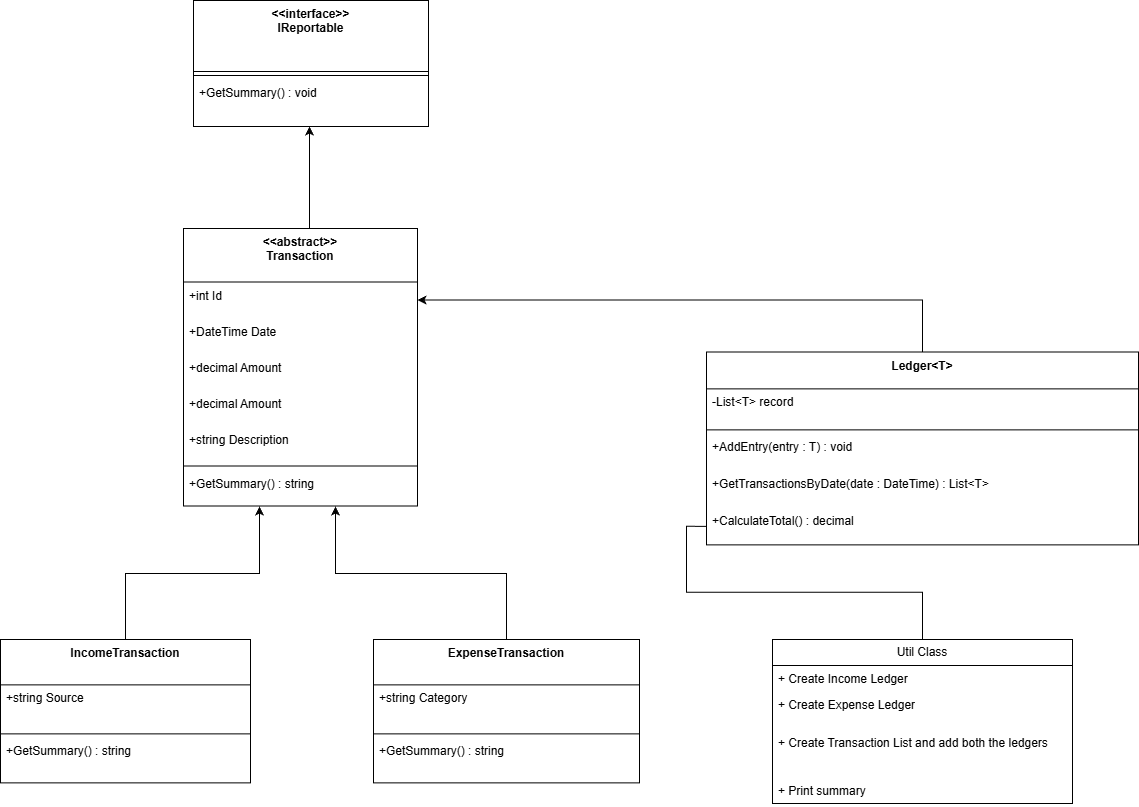

The diagram above was exported from draw.io. Its source (the exported page's mxGraphModel, read from the mxfile embedded in the PNG):
<mxGraphModel dx="2158" dy="2040" grid="1" gridSize="19" guides="1" tooltips="1" connect="1" arrows="1" fold="1" page="1" pageScale="1" pageWidth="1600" pageHeight="1200" background="#ffffff" math="0" shadow="0">
  <root>
    <mxCell id="WIyWlLk6GJQsqaUBKTNV-0" />
    <mxCell id="WIyWlLk6GJQsqaUBKTNV-1" parent="WIyWlLk6GJQsqaUBKTNV-0" />
    <mxCell id="aZILZietYI0odlEl1S0K-13" parent="WIyWlLk6GJQsqaUBKTNV-1" style="swimlane;fontStyle=1;align=center;verticalAlign=top;childLayout=stackLayout;horizontal=1;startSize=71;horizontalStack=0;resizeParent=1;resizeParentMax=0;resizeLast=0;collapsible=0;marginBottom=0;" value="&lt;&lt;interface&gt;&gt;&#10;IReportable" vertex="1">
      <mxGeometry height="126" width="235" x="466" y="-506" as="geometry" />
    </mxCell>
    <mxCell id="aZILZietYI0odlEl1S0K-14" parent="aZILZietYI0odlEl1S0K-13" style="line;strokeWidth=1;fillColor=none;align=left;verticalAlign=middle;spacingTop=-1;spacingLeft=3;spacingRight=3;rotatable=0;labelPosition=right;points=[];portConstraint=eastwest;strokeColor=inherit;" vertex="1">
      <mxGeometry height="8" width="235" y="71" as="geometry" />
    </mxCell>
    <mxCell id="aZILZietYI0odlEl1S0K-15" parent="aZILZietYI0odlEl1S0K-13" style="text;strokeColor=none;fillColor=none;align=left;verticalAlign=top;spacingLeft=4;spacingRight=4;overflow=hidden;rotatable=0;points=[[0,0.5],[1,0.5]];portConstraint=eastwest;" value="+GetSummary() : void" vertex="1">
      <mxGeometry height="47" width="235" y="79" as="geometry" />
    </mxCell>
    <mxCell id="aZILZietYI0odlEl1S0K-44" edge="1" parent="WIyWlLk6GJQsqaUBKTNV-1" source="aZILZietYI0odlEl1S0K-16" style="edgeStyle=orthogonalEdgeStyle;rounded=0;orthogonalLoop=1;jettySize=auto;html=1;" target="aZILZietYI0odlEl1S0K-15" value="">
      <mxGeometry relative="1" as="geometry">
        <Array as="points">
          <mxPoint x="582" y="-356" />
          <mxPoint x="582" y="-356" />
        </Array>
      </mxGeometry>
    </mxCell>
    <mxCell id="aZILZietYI0odlEl1S0K-16" parent="WIyWlLk6GJQsqaUBKTNV-1" style="swimlane;fontStyle=1;align=center;verticalAlign=top;childLayout=stackLayout;horizontal=1;startSize=53.53846153846154;horizontalStack=0;resizeParent=1;resizeParentMax=0;resizeLast=0;collapsible=0;marginBottom=0;" value="&lt;&lt;abstract&gt;&gt;&#10;Transaction" vertex="1">
      <mxGeometry height="277.53846153846155" width="234" x="456" y="-278" as="geometry" />
    </mxCell>
    <mxCell id="aZILZietYI0odlEl1S0K-17" parent="aZILZietYI0odlEl1S0K-16" style="text;strokeColor=none;fillColor=none;align=left;verticalAlign=top;spacingLeft=4;spacingRight=4;overflow=hidden;rotatable=0;points=[[0,0.5],[1,0.5]];portConstraint=eastwest;" value="+int Id" vertex="1">
      <mxGeometry height="36" width="234" y="53.53846153846154" as="geometry" />
    </mxCell>
    <mxCell id="aZILZietYI0odlEl1S0K-18" parent="aZILZietYI0odlEl1S0K-16" style="text;strokeColor=none;fillColor=none;align=left;verticalAlign=top;spacingLeft=4;spacingRight=4;overflow=hidden;rotatable=0;points=[[0,0.5],[1,0.5]];portConstraint=eastwest;" value="+DateTime Date" vertex="1">
      <mxGeometry height="36" width="234" y="89.53846153846155" as="geometry" />
    </mxCell>
    <mxCell id="aZILZietYI0odlEl1S0K-19" parent="aZILZietYI0odlEl1S0K-16" style="text;strokeColor=none;fillColor=none;align=left;verticalAlign=top;spacingLeft=4;spacingRight=4;overflow=hidden;rotatable=0;points=[[0,0.5],[1,0.5]];portConstraint=eastwest;" value="+decimal Amount" vertex="1">
      <mxGeometry height="36" width="234" y="125.53846153846155" as="geometry" />
    </mxCell>
    <mxCell id="aZILZietYI0odlEl1S0K-47" parent="aZILZietYI0odlEl1S0K-16" style="text;strokeColor=none;fillColor=none;align=left;verticalAlign=top;spacingLeft=4;spacingRight=4;overflow=hidden;rotatable=0;points=[[0,0.5],[1,0.5]];portConstraint=eastwest;" value="+decimal Amount" vertex="1">
      <mxGeometry height="36" width="234" y="161.53846153846155" as="geometry" />
    </mxCell>
    <mxCell id="aZILZietYI0odlEl1S0K-20" parent="aZILZietYI0odlEl1S0K-16" style="text;strokeColor=none;fillColor=none;align=left;verticalAlign=top;spacingLeft=4;spacingRight=4;overflow=hidden;rotatable=0;points=[[0,0.5],[1,0.5]];portConstraint=eastwest;" value="+string Description" vertex="1">
      <mxGeometry height="36" width="234" y="197.53846153846155" as="geometry" />
    </mxCell>
    <mxCell id="aZILZietYI0odlEl1S0K-21" parent="aZILZietYI0odlEl1S0K-16" style="line;strokeWidth=1;fillColor=none;align=left;verticalAlign=middle;spacingTop=-1;spacingLeft=3;spacingRight=3;rotatable=0;labelPosition=right;points=[];portConstraint=eastwest;strokeColor=inherit;" vertex="1">
      <mxGeometry height="8" width="234" y="233.53846153846155" as="geometry" />
    </mxCell>
    <mxCell id="aZILZietYI0odlEl1S0K-22" parent="aZILZietYI0odlEl1S0K-16" style="text;strokeColor=none;fillColor=none;align=left;verticalAlign=top;spacingLeft=4;spacingRight=4;overflow=hidden;rotatable=0;points=[[0,0.5],[1,0.5]];portConstraint=eastwest;" value="+GetSummary() : string" vertex="1">
      <mxGeometry height="36" width="234" y="241.53846153846155" as="geometry" />
    </mxCell>
    <mxCell id="aZILZietYI0odlEl1S0K-76" edge="1" parent="WIyWlLk6GJQsqaUBKTNV-1" source="aZILZietYI0odlEl1S0K-23" style="edgeStyle=orthogonalEdgeStyle;rounded=0;orthogonalLoop=1;jettySize=auto;html=1;exitX=0.5;exitY=0;exitDx=0;exitDy=0;">
      <mxGeometry relative="1" as="geometry">
        <mxPoint x="532" y="-2.2737367544323206e-13" as="targetPoint" />
      </mxGeometry>
    </mxCell>
    <mxCell id="aZILZietYI0odlEl1S0K-23" parent="WIyWlLk6GJQsqaUBKTNV-1" style="swimlane;fontStyle=1;align=center;verticalAlign=top;childLayout=stackLayout;horizontal=1;startSize=45.333333333333336;horizontalStack=0;resizeParent=1;resizeParentMax=0;resizeLast=0;collapsible=0;marginBottom=0;" value="IncomeTransaction" vertex="1">
      <mxGeometry height="143.33333333333334" width="250" x="273" y="133" as="geometry" />
    </mxCell>
    <mxCell id="aZILZietYI0odlEl1S0K-24" parent="aZILZietYI0odlEl1S0K-23" style="text;strokeColor=none;fillColor=none;align=left;verticalAlign=top;spacingLeft=4;spacingRight=4;overflow=hidden;rotatable=0;points=[[0,0.5],[1,0.5]];portConstraint=eastwest;" value="+string Source" vertex="1">
      <mxGeometry height="45" width="250" y="45.333333333333336" as="geometry" />
    </mxCell>
    <mxCell id="aZILZietYI0odlEl1S0K-25" parent="aZILZietYI0odlEl1S0K-23" style="line;strokeWidth=1;fillColor=none;align=left;verticalAlign=middle;spacingTop=-1;spacingLeft=3;spacingRight=3;rotatable=0;labelPosition=right;points=[];portConstraint=eastwest;strokeColor=inherit;" vertex="1">
      <mxGeometry height="8" width="250" y="90.33333333333334" as="geometry" />
    </mxCell>
    <mxCell id="aZILZietYI0odlEl1S0K-26" parent="aZILZietYI0odlEl1S0K-23" style="text;strokeColor=none;fillColor=none;align=left;verticalAlign=top;spacingLeft=4;spacingRight=4;overflow=hidden;rotatable=0;points=[[0,0.5],[1,0.5]];portConstraint=eastwest;" value="+GetSummary() : string" vertex="1">
      <mxGeometry height="45" width="250" y="98.33333333333334" as="geometry" />
    </mxCell>
    <mxCell id="aZILZietYI0odlEl1S0K-77" edge="1" parent="WIyWlLk6GJQsqaUBKTNV-1" source="aZILZietYI0odlEl1S0K-27" style="edgeStyle=orthogonalEdgeStyle;rounded=0;orthogonalLoop=1;jettySize=auto;html=1;exitX=0.5;exitY=0;exitDx=0;exitDy=0;">
      <mxGeometry relative="1" as="geometry">
        <mxPoint x="608" y="-2.2737367544323206e-13" as="targetPoint" />
      </mxGeometry>
    </mxCell>
    <mxCell id="aZILZietYI0odlEl1S0K-27" parent="WIyWlLk6GJQsqaUBKTNV-1" style="swimlane;fontStyle=1;align=center;verticalAlign=top;childLayout=stackLayout;horizontal=1;startSize=45.333333333333336;horizontalStack=0;resizeParent=1;resizeParentMax=0;resizeLast=0;collapsible=0;marginBottom=0;" value="ExpenseTransaction" vertex="1">
      <mxGeometry height="143.33333333333334" width="266" x="646" y="133" as="geometry" />
    </mxCell>
    <mxCell id="aZILZietYI0odlEl1S0K-28" parent="aZILZietYI0odlEl1S0K-27" style="text;strokeColor=none;fillColor=none;align=left;verticalAlign=top;spacingLeft=4;spacingRight=4;overflow=hidden;rotatable=0;points=[[0,0.5],[1,0.5]];portConstraint=eastwest;" value="+string Category" vertex="1">
      <mxGeometry height="45" width="266" y="45.333333333333336" as="geometry" />
    </mxCell>
    <mxCell id="aZILZietYI0odlEl1S0K-29" parent="aZILZietYI0odlEl1S0K-27" style="line;strokeWidth=1;fillColor=none;align=left;verticalAlign=middle;spacingTop=-1;spacingLeft=3;spacingRight=3;rotatable=0;labelPosition=right;points=[];portConstraint=eastwest;strokeColor=inherit;" vertex="1">
      <mxGeometry height="8" width="266" y="90.33333333333334" as="geometry" />
    </mxCell>
    <mxCell id="aZILZietYI0odlEl1S0K-30" parent="aZILZietYI0odlEl1S0K-27" style="text;strokeColor=none;fillColor=none;align=left;verticalAlign=top;spacingLeft=4;spacingRight=4;overflow=hidden;rotatable=0;points=[[0,0.5],[1,0.5]];portConstraint=eastwest;" value="+GetSummary() : string" vertex="1">
      <mxGeometry height="45" width="266" y="98.33333333333334" as="geometry" />
    </mxCell>
    <mxCell id="aZILZietYI0odlEl1S0K-78" edge="1" parent="WIyWlLk6GJQsqaUBKTNV-1" source="aZILZietYI0odlEl1S0K-31" style="edgeStyle=orthogonalEdgeStyle;rounded=0;orthogonalLoop=1;jettySize=auto;html=1;exitX=0.5;exitY=0;exitDx=0;exitDy=0;entryX=1;entryY=0.5;entryDx=0;entryDy=0;" target="aZILZietYI0odlEl1S0K-17">
      <mxGeometry relative="1" as="geometry" />
    </mxCell>
    <mxCell id="aZILZietYI0odlEl1S0K-31" parent="WIyWlLk6GJQsqaUBKTNV-1" style="swimlane;fontStyle=1;align=center;verticalAlign=top;childLayout=stackLayout;horizontal=1;startSize=36.8;horizontalStack=0;resizeParent=1;resizeParentMax=0;resizeLast=0;collapsible=0;marginBottom=0;" value="Ledger&lt;T&gt;" vertex="1">
      <mxGeometry height="192.8" width="432" x="979" y="-154.47000000000003" as="geometry" />
    </mxCell>
    <mxCell id="aZILZietYI0odlEl1S0K-32" parent="aZILZietYI0odlEl1S0K-31" style="text;strokeColor=none;fillColor=none;align=left;verticalAlign=top;spacingLeft=4;spacingRight=4;overflow=hidden;rotatable=0;points=[[0,0.5],[1,0.5]];portConstraint=eastwest;" value="-List&lt;T&gt; record" vertex="1">
      <mxGeometry height="37" width="432" y="36.8" as="geometry" />
    </mxCell>
    <mxCell id="aZILZietYI0odlEl1S0K-33" parent="aZILZietYI0odlEl1S0K-31" style="line;strokeWidth=1;fillColor=none;align=left;verticalAlign=middle;spacingTop=-1;spacingLeft=3;spacingRight=3;rotatable=0;labelPosition=right;points=[];portConstraint=eastwest;strokeColor=inherit;" vertex="1">
      <mxGeometry height="8" width="432" y="73.8" as="geometry" />
    </mxCell>
    <mxCell id="aZILZietYI0odlEl1S0K-34" parent="aZILZietYI0odlEl1S0K-31" style="text;strokeColor=none;fillColor=none;align=left;verticalAlign=top;spacingLeft=4;spacingRight=4;overflow=hidden;rotatable=0;points=[[0,0.5],[1,0.5]];portConstraint=eastwest;" value="+AddEntry(entry : T) : void" vertex="1">
      <mxGeometry height="37" width="432" y="81.8" as="geometry" />
    </mxCell>
    <mxCell id="aZILZietYI0odlEl1S0K-35" parent="aZILZietYI0odlEl1S0K-31" style="text;strokeColor=none;fillColor=none;align=left;verticalAlign=top;spacingLeft=4;spacingRight=4;overflow=hidden;rotatable=0;points=[[0,0.5],[1,0.5]];portConstraint=eastwest;" value="+GetTransactionsByDate(date : DateTime) : List&lt;T&gt;" vertex="1">
      <mxGeometry height="37" width="432" y="118.8" as="geometry" />
    </mxCell>
    <mxCell id="aZILZietYI0odlEl1S0K-36" parent="aZILZietYI0odlEl1S0K-31" style="text;strokeColor=none;fillColor=none;align=left;verticalAlign=top;spacingLeft=4;spacingRight=4;overflow=hidden;rotatable=0;points=[[0,0.5],[1,0.5]];portConstraint=eastwest;" value="+CalculateTotal() : decimal" vertex="1">
      <mxGeometry height="37" width="432" y="155.8" as="geometry" />
    </mxCell>
    <mxCell id="aZILZietYI0odlEl1S0K-51" parent="WIyWlLk6GJQsqaUBKTNV-1" style="swimlane;fontStyle=0;childLayout=stackLayout;horizontal=1;startSize=26;fillColor=none;horizontalStack=0;resizeParent=1;resizeParentMax=0;resizeLast=0;collapsible=1;marginBottom=0;whiteSpace=wrap;html=1;" value="Util Class" vertex="1">
      <mxGeometry height="164" width="300" x="1045" y="133" as="geometry" />
    </mxCell>
    <mxCell id="aZILZietYI0odlEl1S0K-52" parent="aZILZietYI0odlEl1S0K-51" style="text;strokeColor=none;fillColor=none;align=left;verticalAlign=top;spacingLeft=4;spacingRight=4;overflow=hidden;rotatable=0;points=[[0,0.5],[1,0.5]];portConstraint=eastwest;whiteSpace=wrap;html=1;" value="+ Create Income Ledger" vertex="1">
      <mxGeometry height="26" width="300" y="26" as="geometry" />
    </mxCell>
    <mxCell id="aZILZietYI0odlEl1S0K-54" parent="aZILZietYI0odlEl1S0K-51" style="text;strokeColor=none;fillColor=none;align=left;verticalAlign=top;spacingLeft=4;spacingRight=4;overflow=hidden;rotatable=0;points=[[0,0.5],[1,0.5]];portConstraint=eastwest;whiteSpace=wrap;html=1;" value="+ Create Expense Ledger" vertex="1">
      <mxGeometry height="38" width="300" y="52" as="geometry" />
    </mxCell>
    <mxCell id="aZILZietYI0odlEl1S0K-56" parent="aZILZietYI0odlEl1S0K-51" style="text;strokeColor=none;fillColor=none;align=left;verticalAlign=top;spacingLeft=4;spacingRight=4;overflow=hidden;rotatable=0;points=[[0,0.5],[1,0.5]];portConstraint=eastwest;whiteSpace=wrap;html=1;" value="+ Create Transaction List and add both the ledgers" vertex="1">
      <mxGeometry height="48" width="300" y="90" as="geometry" />
    </mxCell>
    <mxCell id="aZILZietYI0odlEl1S0K-57" parent="aZILZietYI0odlEl1S0K-51" style="text;strokeColor=none;fillColor=none;align=left;verticalAlign=top;spacingLeft=4;spacingRight=4;overflow=hidden;rotatable=0;points=[[0,0.5],[1,0.5]];portConstraint=eastwest;whiteSpace=wrap;html=1;" value="+ Print summary" vertex="1">
      <mxGeometry height="26" width="300" y="138" as="geometry" />
    </mxCell>
    <mxCell id="aZILZietYI0odlEl1S0K-75" edge="1" parent="WIyWlLk6GJQsqaUBKTNV-1" source="aZILZietYI0odlEl1S0K-36" style="edgeStyle=orthogonalEdgeStyle;rounded=0;orthogonalLoop=1;jettySize=auto;html=1;exitX=0;exitY=0.5;exitDx=0;exitDy=0;entryX=0.5;entryY=0;entryDx=0;entryDy=0;endArrow=none;endFill=0;" target="aZILZietYI0odlEl1S0K-51">
      <mxGeometry relative="1" as="geometry" />
    </mxCell>
  </root>
</mxGraphModel>